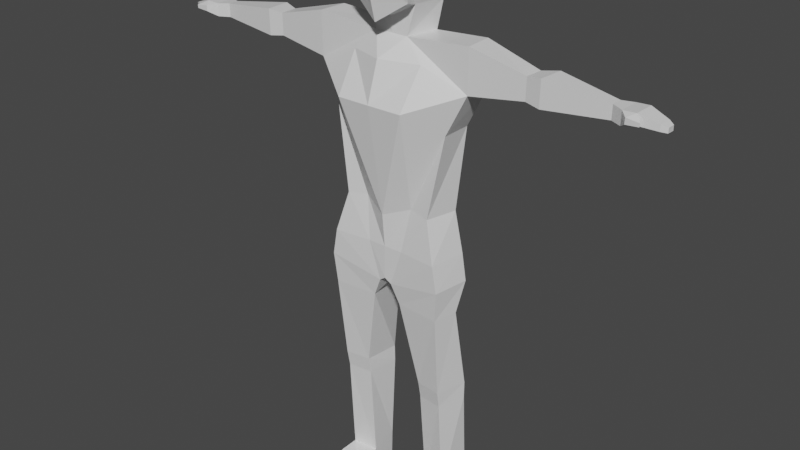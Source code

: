 # Source: testrig.blend  (saved by Blender 2.83.18; exported with 4.5.12 LTS)
import bpy
from mathutils import Matrix  # noqa: F401  (used for matrix-valued properties, if any)

bpy.ops.wm.read_factory_settings(use_empty=True)
scene = bpy.context.scene
scene.name = 'Scene'

# ---- collections
col_collection = bpy.data.collections.new('Collection'); scene.collection.children.link(col_collection)

# ---- materials (node trees are filled in below, after node groups)
mat_material = bpy.data.materials.new('Material')
mat_material.alpha_threshold = 0.0
mat_material.use_transparent_shadow = False
mat_material.line_color = (0.0, 0.0, 0.0, 1.0)

# ---- material node trees
mat_material.use_nodes = True; mat_material.node_tree.nodes.clear()
_N = mat_material.node_tree.nodes; _L = mat_material.node_tree.links
n0 = _N.new('ShaderNodeOutputMaterial'); n0.name = 'Material Output'; n0.location = (300, 300)
n1 = _N.new('ShaderNodeBsdfPrincipled'); n1.name = 'Principled BSDF'; n1.location = (10, 300)
n1.distribution = 'GGX'
n1.subsurface_method = 'BURLEY'
n1.inputs[2].default_value = 0.4
n1.inputs[3].default_value = 1.45
n1.inputs[27].default_value = (0.0, 0.0, 0.0, 1.0)
n1.inputs[28].default_value = 1.0
_L.new(n1.outputs[0], n0.inputs[0])
n0.is_active_output = True

# ---- world
world_world = bpy.data.worlds.new('World'); scene.world = world_world
world_world.use_nodes = True; world_world.node_tree.nodes.clear()
_N = world_world.node_tree.nodes; _L = world_world.node_tree.links
n0 = _N.new('ShaderNodeOutputWorld'); n0.name = 'World Output'; n0.location = (300, 300)
n1 = _N.new('ShaderNodeBackground'); n1.name = 'Background'; n1.location = (10, 300)
n1.inputs[0].default_value = (0.05088, 0.05088, 0.05088, 1.0)
_L.new(n1.outputs[0], n0.inputs[0])
n0.is_active_output = True
world_world.color = (0.05088, 0.05088, 0.05088)
world_world.use_sun_shadow = False
world_world.sun_shadow_jitter_overblur = 0.0

# ---- meshes
me_cube = bpy.data.meshes.new('Cube')
me_cube.from_pydata([(0.4, 0.8295, 12.33), (0.4, 0.8295, 10.86), (0.5, -0.4778, 12.24), (0.6, -0.4637, 10.86), (0.0, 0.9295, 10.86), (-1.012e-18, -0.6867, 12.33), (0.0, -0.6319, 10.46), (0.0, 0.8295, 12.43), (0.6, 0.9295, 11.87), (0.5, 0.9295, 11.32), (0.6736, -0.5279, 11.87), (0.6293, -0.6319, 11.32), (0.0, 1.029, 11.87), (0.0, 1.029, 11.32), (-9.912e-18, -0.6738, 11.73), (0.0, -0.8842, 11.42), (0.6, 0.5301, 12.43), (0.6267, -0.1366, 12.43), (0.5, -0.1366, 10.76), (0.6, 0.5301, 10.76), (0.0, 0.7628, 10.66), (0.0, -0.307, 10.61), (0.0, 0.5301, 12.53), (0.0, -0.1366, 12.53), (0.8, 0.5301, 11.32), (0.7267, -0.1366, 11.32), (0.9, 0.5301, 11.87), (0.8267, -0.1366, 11.87), (0.5, -0.1366, 10.76), (0.6, 0.5301, 10.76), (6.072e-18, 0.6809, 10.58), (0.0, -0.1988, 10.48), (0.7633, -0.3126, 9.767), (0.5, 1.085, 9.567), (-8.312e-08, 1.103, 9.575), (-8.196e-08, -0.5874, 9.789), (-4.47e-08, -0.1841, 10.17), (0.35, -0.1841, 10.17), (-4.161e-08, 0.688, 10.22), (0.5, 0.4825, 10.17), (1.69, -0.1817, 9.379), (1.667, 0.408, 9.325), (1.666, 0.408, 10.27), (1.702, -0.1822, 10.27), (0.7193, -0.8307, 8.982), (0.4561, 0.9829, 7.186), (3.213e-05, 1.088, 8.614), (3.213e-05, -0.8509, 8.991), (1.272, -0.2378, 8.533), (1.26, 0.4284, 8.533), (0.5335, -0.2771, 6.882), (0.4435, 0.8565, 6.904), (-6.074e-05, 0.9217, 6.696), (1.79e-05, -0.4803, 6.687), (0.9665, -0.3471, 6.826), (1.128, 0.3191, 6.826), (4.399, -0.03787, 9.583), (4.413, 0.1895, 9.583), (4.413, 0.1895, 9.862), (4.405, -0.03803, 9.862), (3.126, -0.1553, 9.486), (3.146, 0.27, 9.453), (3.173, 0.3746, 10.02), (3.135, -0.1556, 10.02), (2.85, 0.2752, 9.978), (2.831, 0.174, 9.504), (2.827, -0.1037, 9.978), (2.82, -0.1034, 9.53), (4.625, -0.154, 9.583), (4.639, 0.2837, 9.583), (4.639, 0.2837, 9.852), (4.631, -0.1543, 9.852), (4.888, -0.1607, 9.661), (4.903, 0.2771, 9.661), (4.903, 0.2771, 9.867), (4.895, -0.161, 9.867), (5.268, -0.08915, 9.632), (5.277, 0.1865, 9.632), (5.277, 0.1865, 9.755), (5.272, -0.08935, 9.755), (4.776, -0.3136, 9.695), (4.782, -0.3139, 9.814), (5.039, -0.3202, 9.717), (5.046, -0.3206, 9.785), (5.383, -0.03176, 9.616), (5.388, 0.1233, 9.616), (5.388, 0.1233, 9.715), (5.386, -0.03187, 9.715), (0.3932, -0.4006, 5.975), (0.5315, 1.047, 5.771), (-2.603e-05, 1.134, 5.766), (-7.46e-05, -0.4151, 5.984), (1.199, -0.4706, 5.973), (1.319, 0.3191, 5.973), (0.1362, -0.4006, 5.185), (0.4732, 0.9702, 5.178), (0.0002366, 1.055, 5.25), (-7.46e-05, -0.4171, 5.282), (1.3, -0.4706, 5.412), (1.41, 0.3191, 5.412), (0.6653, -0.1752, 2.976), (0.5742, 0.5572, 2.98), (1.206, -0.2452, 2.974), (1.376, 0.4324, 2.974), (0.6706, -0.1132, 2.618), (0.5689, 0.5617, 2.622), (1.199, -0.1832, 2.616), (1.371, 0.4368, 2.616), (0.6998, 0.05188, 0.4419), (0.7213, 0.6407, 0.5813), (1.214, -0.05515, 0.5036), (1.279, 0.6629, 0.5568), (0.1571, 0.437, 5.154), (8.1e-05, 0.378, 5.268), (0.6998, -0.06771, 0.02486), (0.7343, 0.6407, 0.02559), (1.243, -0.05515, 0.02115), (1.279, 0.6629, 0.02339), (1.214, -0.9103, 0.3462), (0.6998, -0.9072, 0.3499), (1.215, -0.9103, 0.02115), (0.6998, -0.9072, 0.02486), (0.6998, -0.3521, 0.4419), (1.214, -0.4591, 0.5036), (0.6998, -0.4717, 0.02486), (1.243, -0.4591, 0.02115), (0.3171, -0.3549, 4.771), (1.249, -0.425, 4.768), (1.354, 0.1021, 4.768), (0.5595, 0.7396, 4.772)], [(20, 21)], [(21, 18, 3, 6), (27, 17, 2, 10), (12, 7, 0, 8), (10, 2, 5, 14), (17, 23, 5, 2), (3, 11, 15, 6), (11, 10, 14, 15), (4, 13, 9, 1), (13, 12, 8, 9), (18, 25, 11, 3), (25, 27, 10, 11), (9, 8, 26, 24), (24, 26, 27, 25), (1, 9, 24, 19), (19, 24, 25, 18), (0, 7, 22, 16), (16, 22, 23, 17), (8, 0, 16, 26), (26, 16, 17, 27), (4, 1, 19, 20), (20, 19, 29, 30), (15, 14, 6), (37, 36, 35, 32), (19, 18, 28, 29), (18, 21, 31, 28), (40, 32, 44, 48), (36, 38, 34, 35), (38, 39, 33, 34), (35, 34, 46, 47), (29, 28, 37, 39), (30, 29, 39, 38), (28, 31, 36, 37), (62, 63, 59, 58), (37, 32, 40, 43), (33, 39, 42, 41), (39, 37, 43, 42), (49, 48, 54, 55), (48, 44, 50, 54), (34, 33, 45, 46), (33, 41, 49, 45), (41, 40, 48, 49), (32, 35, 47, 44), (55, 54, 92, 93), (54, 50, 88, 92), (46, 45, 51, 52), (45, 49, 55, 51), (44, 47, 53, 50), (47, 46, 52, 53), (58, 59, 71, 70), (61, 62, 58, 57), (63, 60, 56, 59), (60, 61, 57, 56), (64, 66, 63, 62), (67, 65, 61, 60), (65, 64, 62, 61), (66, 67, 60, 63), (43, 40, 67, 66), (41, 42, 64, 65), (40, 41, 65, 67), (42, 43, 66, 64), (70, 71, 75, 74), (57, 58, 70, 69), (59, 56, 68, 71), (56, 57, 69, 68), (75, 72, 76, 79), (69, 70, 74, 73), (75, 71, 81, 83), (68, 69, 73, 72), (79, 76, 84, 87), (72, 73, 77, 76), (74, 75, 79, 78), (73, 74, 78, 77), (81, 80, 82, 83), (72, 75, 83, 82), (68, 72, 82, 80), (71, 68, 80, 81), (86, 87, 84, 85), (76, 77, 85, 84), (78, 79, 87, 86), (77, 78, 86, 85), (88, 91, 97, 94), (89, 93, 99, 95), (52, 51, 89, 90), (51, 55, 93, 89), (50, 53, 91, 88), (53, 52, 90, 91), (96, 95, 112, 94, 97, 113), (127, 126, 100, 102), (91, 90, 96, 113, 97), (92, 88, 94, 98), (93, 92, 98, 99), (90, 89, 95, 96), (102, 100, 104, 106), (128, 127, 102, 103), (126, 129, 101, 100), (129, 128, 103, 101), (107, 106, 110, 111), (103, 102, 106, 107), (101, 103, 107, 105), (100, 101, 105, 104), (105, 107, 111, 109), (104, 105, 109, 108), (106, 104, 108, 110), (123, 122, 119, 118), (115, 117, 116, 114), (111, 110, 116, 117), (109, 111, 117, 115), (108, 109, 115, 114), (118, 119, 121, 120), (122, 124, 121, 119), (125, 123, 118, 120), (124, 125, 120, 121), (114, 116, 125, 124), (116, 110, 123, 125), (108, 114, 124, 122), (110, 108, 122, 123), (95, 99, 128, 129), (94, 112, 95, 129, 126), (99, 98, 127, 128), (98, 94, 126, 127)])
_uv = me_cube.uv_layers.new(name='UVMap')
_uv.uv.foreach_set('vector', [0.25, 0.6667, 0.375, 0.6667, 0.375, 0.75, 0.25, 0.75, 0.5417, 0.6667, 0.625, 0.6667, 0.625, 0.75, 0.5417, 0.75, 0.5417, 0.375, 0.625, 0.375, 0.625, 0.5, 0.5417, 0.5, 0.5417, 0.75, 0.625, 0.75, 0.625, 0.875, 0.5417, 0.875, 0.625, 0.6667, 0.75, 0.6667, 0.75, 0.75, 0.625, 0.75, 0.375, 0.75, 0.4583, 0.75, 0.4583, 0.875, 0.375, 0.875, 0.4583, 0.75, 0.5417, 0.75, 0.5417, 0.875, 0.4583, 0.875, 0.375, 0.375, 0.4583, 0.375, 0.4583, 0.5, 0.375, 0.5, 0.4583, 0.375, 0.5417, 0.375, 0.5417, 0.5, 0.4583, 0.5, 0.375, 0.6667, 0.4583, 0.6667, 0.4583, 0.75, 0.375, 0.75, 0.4583, 0.6667, 0.5417, 0.6667, 0.5417, 0.75, 0.4583, 0.75, 0.4583, 0.5, 0.5417, 0.5, 0.5417, 0.5833, 0.4583, 0.5833, 0.4583, 0.5833, 0.5417, 0.5833, 0.5417, 0.6667, 0.4583, 0.6667, 0.375, 0.5, 0.4583, 0.5, 0.4583, 0.5833, 0.375, 0.5833, 0.375, 0.5833, 0.4583, 0.5833, 0.4583, 0.6667, 0.375, 0.6667, 0.625, 0.5, 0.75, 0.5, 0.75, 0.5833, 0.625, 0.5833, 0.625, 0.5833, 0.75, 0.5833, 0.75, 0.6667, 0.625, 0.6667, 0.5417, 0.5, 0.625, 0.5, 0.625, 0.5833, 0.5417, 0.5833, 0.5417, 0.5833, 0.625, 0.5833, 0.625, 0.6667, 0.5417, 0.6667, 0.25, 0.5, 0.375, 0.5, 0.375, 0.5833, 0.25, 0.5833, 0.25, 0.5833, 0.375, 0.5833, 0.375, 0.5833, 0.25, 0.5833, 0.4583, 0.875, 0.5417, 0.875, 0.375, 0.875, 0.375, 0.6667, 0.25, 0.6667, 0.25, 0.6667, 0.375, 0.6667, 0.375, 0.5833, 0.375, 0.6667, 0.375, 0.6667, 0.375, 0.5833, 0.375, 0.6667, 0.25, 0.6667, 0.25, 0.6667, 0.375, 0.6667, 0.375, 0.6667, 0.375, 0.6667, 0.375, 0.6667, 0.375, 0.6667, 0.0, 0.0, 0.0, 0.0, 0.0, 0.0, 0.0, 0.0, 0.25, 0.5833, 0.375, 0.5833, 0.375, 0.5833, 0.25, 0.5833, 0.0, 0.0, 0.0, 0.0, 0.0, 0.0, 0.0, 0.0, 0.375, 0.5833, 0.375, 0.6667, 0.375, 0.6667, 0.375, 0.5833, 0.25, 0.5833, 0.375, 0.5833, 0.375, 0.5833, 0.25, 0.5833, 0.375, 0.6667, 0.25, 0.6667, 0.25, 0.6667, 0.375, 0.6667, 0.375, 0.5833, 0.375, 0.6667, 0.375, 0.6667, 0.375, 0.5833, 0.375, 0.6667, 0.375, 0.6667, 0.375, 0.6667, 0.375, 0.6667, 0.375, 0.5833, 0.375, 0.5833, 0.375, 0.5833, 0.375, 0.5833, 0.375, 0.5833, 0.375, 0.6667, 0.375, 0.6667, 0.375, 0.5833, 0.375, 0.5833, 0.375, 0.6667, 0.375, 0.6667, 0.375, 0.5833, 0.375, 0.6667, 0.375, 0.6667, 0.375, 0.6667, 0.375, 0.6667, 0.25, 0.5833, 0.375, 0.5833, 0.375, 0.5833, 0.25, 0.5833, 0.375, 0.5833, 0.375, 0.5833, 0.375, 0.5833, 0.375, 0.5833, 0.375, 0.5833, 0.375, 0.6667, 0.375, 0.6667, 0.375, 0.5833, 0.375, 0.6667, 0.25, 0.6667, 0.25, 0.6667, 0.375, 0.6667, 0.375, 0.5833, 0.375, 0.6667, 0.375, 0.6667, 0.375, 0.5833, 0.375, 0.6667, 0.375, 0.6667, 0.375, 0.6667, 0.375, 0.6667, 0.25, 0.5833, 0.375, 0.5833, 0.375, 0.5833, 0.25, 0.5833, 0.375, 0.5833, 0.375, 0.5833, 0.375, 0.5833, 0.375, 0.5833, 0.375, 0.6667, 0.25, 0.6667, 0.25, 0.6667, 0.375, 0.6667, 0.0, 0.0, 0.0, 0.0, 0.0, 0.0, 0.0, 0.0, 0.375, 0.5833, 0.375, 0.6667, 0.375, 0.6667, 0.375, 0.5833, 0.375, 0.5833, 0.375, 0.5833, 0.375, 0.5833, 0.375, 0.5833, 0.375, 0.6667, 0.375, 0.6667, 0.375, 0.6667, 0.375, 0.6667, 0.375, 0.6667, 0.375, 0.5833, 0.375, 0.5833, 0.375, 0.6667, 0.375, 0.5833, 0.375, 0.6667, 0.375, 0.6667, 0.375, 0.5833, 0.375, 0.6667, 0.375, 0.5833, 0.375, 0.5833, 0.375, 0.6667, 0.375, 0.5833, 0.375, 0.5833, 0.375, 0.5833, 0.375, 0.5833, 0.375, 0.6667, 0.375, 0.6667, 0.375, 0.6667, 0.375, 0.6667, 0.375, 0.6667, 0.375, 0.6667, 0.375, 0.6667, 0.375, 0.6667, 0.375, 0.5833, 0.375, 0.5833, 0.375, 0.5833, 0.375, 0.5833, 0.375, 0.6667, 0.375, 0.5833, 0.375, 0.5833, 0.375, 0.6667, 0.375, 0.5833, 0.375, 0.6667, 0.375, 0.6667, 0.375, 0.5833, 0.375, 0.5833, 0.375, 0.6667, 0.375, 0.6667, 0.375, 0.5833, 0.375, 0.5833, 0.375, 0.5833, 0.375, 0.5833, 0.375, 0.5833, 0.375, 0.6667, 0.375, 0.6667, 0.375, 0.6667, 0.375, 0.6667, 0.375, 0.6667, 0.375, 0.5833, 0.375, 0.5833, 0.375, 0.6667, 0.375, 0.6667, 0.375, 0.6667, 0.375, 0.6667, 0.375, 0.6667, 0.375, 0.5833, 0.375, 0.5833, 0.375, 0.5833, 0.375, 0.5833, 0.375, 0.6667, 0.375, 0.6667, 0.375, 0.6667, 0.375, 0.6667, 0.375, 0.6667, 0.375, 0.5833, 0.375, 0.5833, 0.375, 0.6667, 0.375, 0.6667, 0.375, 0.6667, 0.375, 0.6667, 0.375, 0.6667, 0.375, 0.6667, 0.375, 0.5833, 0.375, 0.5833, 0.375, 0.6667, 0.375, 0.5833, 0.375, 0.6667, 0.375, 0.6667, 0.375, 0.5833, 0.375, 0.5833, 0.375, 0.5833, 0.375, 0.5833, 0.375, 0.5833, 0.375, 0.6667, 0.375, 0.6667, 0.375, 0.6667, 0.375, 0.6667, 0.375, 0.6667, 0.375, 0.6667, 0.375, 0.6667, 0.375, 0.6667, 0.375, 0.6667, 0.375, 0.6667, 0.375, 0.6667, 0.375, 0.6667, 0.375, 0.6667, 0.375, 0.6667, 0.375, 0.6667, 0.375, 0.6667, 0.375, 0.5833, 0.375, 0.6667, 0.375, 0.6667, 0.375, 0.5833, 0.375, 0.6667, 0.375, 0.5833, 0.375, 0.5833, 0.375, 0.6667, 0.375, 0.5833, 0.375, 0.6667, 0.375, 0.6667, 0.375, 0.5833, 0.375, 0.5833, 0.375, 0.5833, 0.375, 0.5833, 0.375, 0.5833, 0.375, 0.6667, 0.25, 0.6667, 0.25, 0.6667, 0.375, 0.6667, 0.375, 0.5833, 0.375, 0.5833, 0.375, 0.5833, 0.375, 0.5833, 0.25, 0.5833, 0.375, 0.5833, 0.375, 0.5833, 0.25, 0.5833, 0.375, 0.5833, 0.375, 0.5833, 0.375, 0.5833, 0.375, 0.5833, 0.375, 0.6667, 0.25, 0.6667, 0.25, 0.6667, 0.375, 0.6667, 0.0, 0.0, 0.0, 0.0, 0.0, 0.0, 0.0, 0.0, 0.25, 0.5833, 0.375, 0.5833, 0.375, 0.625, 0.375, 0.6667, 0.25, 0.6667, 0.25, 0.625, 0.375, 0.6667, 0.375, 0.6667, 0.375, 0.6667, 0.375, 0.6667, 0.0, 0.0, 0.0, 0.0, 0.0, 0.0, 0.0, 0.0, 0.0, 0.0, 0.375, 0.6667, 0.375, 0.6667, 0.375, 0.6667, 0.375, 0.6667, 0.375, 0.5833, 0.375, 0.6667, 0.375, 0.6667, 0.375, 0.5833, 0.25, 0.5833, 0.375, 0.5833, 0.375, 0.5833, 0.25, 0.5833, 0.375, 0.6667, 0.375, 0.6667, 0.375, 0.6667, 0.375, 0.6667, 0.375, 0.5833, 0.375, 0.6667, 0.375, 0.6667, 0.375, 0.5833, 0.375, 0.6667, 0.375, 0.5833, 0.375, 0.5833, 0.375, 0.6667, 0.375, 0.5833, 0.375, 0.5833, 0.375, 0.5833, 0.375, 0.5833, 0.375, 0.5833, 0.375, 0.6667, 0.375, 0.6667, 0.375, 0.5833, 0.375, 0.5833, 0.375, 0.6667, 0.375, 0.6667, 0.375, 0.5833, 0.375, 0.5833, 0.375, 0.5833, 0.375, 0.5833, 0.375, 0.5833, 0.375, 0.6667, 0.375, 0.5833, 0.375, 0.5833, 0.375, 0.6667, 0.375, 0.5833, 0.375, 0.5833, 0.375, 0.5833, 0.375, 0.5833, 0.375, 0.6667, 0.375, 0.5833, 0.375, 0.5833, 0.375, 0.6667, 0.375, 0.6667, 0.375, 0.6667, 0.375, 0.6667, 0.375, 0.6667, 0.375, 0.6667, 0.375, 0.6667, 0.375, 0.6667, 0.375, 0.6667, 0.375, 0.5833, 0.375, 0.5833, 0.375, 0.6667, 0.375, 0.6667, 0.375, 0.5833, 0.375, 0.6667, 0.375, 0.6667, 0.375, 0.5833, 0.375, 0.5833, 0.375, 0.5833, 0.375, 0.5833, 0.375, 0.5833, 0.375, 0.6667, 0.375, 0.5833, 0.375, 0.5833, 0.375, 0.6667, 0.375, 0.6667, 0.375, 0.6667, 0.375, 0.6667, 0.375, 0.6667, 0.375, 0.6667, 0.375, 0.6667, 0.375, 0.6667, 0.375, 0.6667, 0.375, 0.6667, 0.375, 0.6667, 0.375, 0.6667, 0.375, 0.6667, 0.375, 0.6667, 0.375, 0.6667, 0.375, 0.6667, 0.375, 0.6667, 0.375, 0.6667, 0.375, 0.6667, 0.375, 0.6667, 0.375, 0.6667, 0.375, 0.6667, 0.375, 0.6667, 0.375, 0.6667, 0.375, 0.6667, 0.375, 0.6667, 0.375, 0.6667, 0.375, 0.6667, 0.375, 0.6667, 0.375, 0.6667, 0.375, 0.6667, 0.375, 0.6667, 0.375, 0.6667, 0.375, 0.5833, 0.375, 0.5833, 0.375, 0.5833, 0.375, 0.5833, 0.375, 0.6667, 0.375, 0.625, 0.375, 0.5833, 0.375, 0.5833, 0.375, 0.6667, 0.375, 0.5833, 0.375, 0.6667, 0.375, 0.6667, 0.375, 0.5833, 0.375, 0.6667, 0.375, 0.6667, 0.375, 0.6667, 0.375, 0.6667])
me_cube.materials.append(mat_material)
me_cube.use_remesh_preserve_volume = False
me_cube.use_remesh_preserve_attributes = False
me_cube.use_mirror_vertex_groups = False
me_cube.update()
arm_armature = bpy.data.armatures.new('Armature')  # bones are not reproduced

# ---- objects
ob_cube = bpy.data.objects.new('Cube', me_cube)
ob_armature = bpy.data.objects.new('Armature', arm_armature)

# ---- transforms, parenting, visibility, modifiers, constraints
ob_cube.parent = ob_armature
ob_cube.matrix_parent_inverse = Matrix(((1.0, 0.0, 0.0, -5.775e-05), (-0.0, -1.0, 1.51e-07, 0.2196), (0.0, -1.51e-07, -1.0, 6.434), (-0.0, 0.0, -0.0, 1.0)))
ob_cube.location = (0.0, 0.0, 0.0)
ob_cube.lock_rotations_4d = False
ob_cube.empty_display_type = 'ARROWS'
ob_cube.lineart.crease_threshold = 0.0
_vg = ob_cube.vertex_groups.new(name='Bone')
_vg = ob_cube.vertex_groups.new(name='Hip')
for _i, _w in zip([45, 46, 47, 48, 49, 50, 51, 52, 53, 54, 55, 88, 89, 90, 91, 92, 93, 94, 95, 96, 97, 98, 99, 112, 113, 126, 127, 129], [0.1428, 0.05479, 0.03144, 0.05071, 0.009503, 0.346, 0.2519, 0.8273, 0.8271, 0.4645, 0.1778, 0.7662, 0.777, 0.9144, 0.9095, 0.2126, 0.1256, 0.7262, 0.673, 0.8694, 0.8337, 0.09161, 0.05462, 0.8401, 0.953, 0.1802, 0.01081, 0.1466]): _vg.add([_i], _w, 'REPLACE')
_vg = ob_cube.vertex_groups.new(name='Stomach')
for _i, _w in zip([44, 45, 46, 47, 48, 49, 50, 51, 52, 53, 54, 55, 88, 89, 90, 91, 92, 93], [0.02998, 0.6827, 0.133, 0.0, 0.07766, 0.1041, 0.5406, 0.6756, 0.1339, 0.1172, 0.3464, 0.6062, 0.06446, 0.061, 0.03315, 0.02522, 0.06861, 0.1007]): _vg.add([_i], _w, 'REPLACE')
_vg = ob_cube.vertex_groups.new(name='Chest')
for _i, _w in zip([1, 3, 4, 6, 13, 15, 18, 19, 20, 21, 28, 29, 30, 31, 32, 33, 34, 35, 36, 37, 38, 39, 41, 42, 44, 45, 46, 47, 48, 49, 50, 51, 52, 53, 54, 55, 68, 71, 72, 73, 74, 75, 76, 77, 78, 79, 80, 81, 82, 83, 86, 87], [0.05773, 0.06313, 0.1377, 0.2546, 0.04362, 0.003909, 0.05349, 0.0113, 0.2346, 0.2809, 0.2711, 0.3146, 0.3079, 0.4078, 0.07786, 0.8883, 0.9409, 0.1944, 0.7389, 0.7126, 0.849, 0.8192, 0.09762, 0.05972, 0.1288, 0.1339, 0.7349, 0.1117, 0.5259, 0.6502, 0.0, 0.03241, 0.007421, 0.0, 0.0, 0.0, 0.0, 0.0, 0.0, 0.0, 0.0, 0.0, 0.0, 0.0, 0.0, 0.0, 0.0, 0.0, 0.0, 0.0, 0.0, 0.0]): _vg.add([_i], _w, 'REPLACE')
_vg = ob_cube.vertex_groups.new(name='Neck')
for _i, _w in zip([1, 3, 4, 6, 13, 18, 19, 20, 21, 28, 29, 30, 31, 36, 38], [0.06243, 0.02009, 0.1526, 0.1385, 0.0516, 0.01118, 0.01013, 0.2602, 0.1527, 0.04325, 0.05219, 0.3418, 0.2212, 0.05119, 0.05479]): _vg.add([_i], _w, 'REPLACE')
_vg = ob_cube.vertex_groups.new(name='Head')
for _i, _w in zip([0, 1, 2, 3, 4, 5, 6, 7, 8, 9, 10, 11, 12, 13, 14, 15, 16, 17, 18, 19, 20, 21, 22, 23, 24, 25, 26, 27, 28, 29, 30, 31, 36, 37, 38, 39], [0.9916, 0.8761, 1.002, 0.8883, 0.7017, 1.015, 0.5517, 0.9917, 0.9823, 0.9511, 0.9967, 0.96, 0.963, 0.8988, 1.048, 0.9524, 0.9958, 0.9987, 0.9048, 0.9364, 0.4918, 0.5055, 0.9978, 1.002, 0.9739, 0.9727, 0.9898, 0.9927, 0.6053, 0.5953, 0.3328, 0.2824, 0.05324, 0.05362, 0.05875, 0.06583]): _vg.add([_i], _w, 'REPLACE')
_vg = ob_cube.vertex_groups.new(name='Shoulder.L')
for _i, _w in zip([6, 21, 28, 31, 32, 33, 34, 35, 36, 37, 38, 39, 40, 41, 42, 43, 44, 46, 47, 48, 49, 50, 53, 54, 88, 91, 92, 94, 97, 98], [0.05206, 0.0575, 0.06346, 0.08358, 0.9029, 0.07119, 0.05835, 0.0, 0.1499, 0.1924, 0.01426, 0.02343, 0.8577, 0.7469, 0.07891, 0.06967, 0.6539, 0.06355, 0.0, 0.3124, 0.1795, 0.0, 0.0, 0.0, 0.0, 0.0, 0.0, 0.0, 0.0, 0.0]): _vg.add([_i], _w, 'REPLACE')
_vg = ob_cube.vertex_groups.new(name='Bicep.L')
for _i, _w in zip([37, 39, 40, 41, 42, 43, 60, 61, 62, 63, 64, 65, 66, 67], [0.009027, 0.06216, 0.1262, 0.1392, 0.8541, 0.0, 0.908, 0.5425, 0.539, 0.9293, 0.9691, 0.946, 0.9881, 0.9662]): _vg.add([_i], _w, 'REPLACE')
_vg = ob_cube.vertex_groups.new(name='Forearm.L')
for _i, _w in zip([56, 57, 58, 59, 60, 61, 62, 63, 65, 68, 69, 70, 71, 72, 80, 81], [0.8437, 0.5112, 0.4739, 0.11, 0.08505, 0.4503, 0.4526, 0.05136, 0.01186, 0.1375, 0.09338, 0.08369, 0.0222, 0.01228, 0.04234, 0.004691]): _vg.add([_i], _w, 'REPLACE')
_vg = ob_cube.vertex_groups.new(name='Hand.L')
for _i, _w in zip([56, 57, 58, 59, 68, 69, 70, 71, 72, 73, 74, 75, 76, 77, 78, 79, 80, 81, 82, 83, 84, 85, 86, 87], [0.1472, 0.4863, 0.5233, 0.8817, 0.8609, 0.9061, 0.9158, 0.9624, 0.9685, 0.985, 0.9864, 0.9884, 0.9978, 0.9986, 0.9968, 0.9988, 0.9531, 0.9721, 1.003, 0.9996, 0.9992, 0.9995, 0.9993, 0.9995]): _vg.add([_i], _w, 'REPLACE')
_vg = ob_cube.vertex_groups.new(name='Shoulder.R')
for _i, _w in zip([40, 45, 52, 90, 96, 112, 113], [0.0, 0.0, 0.0, 0.0, 0.0, 0.0, 0.0]): _vg.add([_i], _w, 'REPLACE')
_vg = ob_cube.vertex_groups.new(name='Bicep.R')
_vg = ob_cube.vertex_groups.new(name='Forearm.R')
_vg = ob_cube.vertex_groups.new(name='Hand.R')
_vg = ob_cube.vertex_groups.new(name='Thigh.L')
for _i, _w in zip([50, 51, 52, 54, 55, 88, 89, 90, 91, 92, 93, 94, 95, 96, 97, 98, 99, 100, 101, 102, 103, 104, 105, 106, 112, 113, 126, 127, 128, 129], [0.0, 0.0, 0.0, 0.0, 0.02111, 0.0, 0.1548, 0.04107, 0.0, 0.0, 0.7592, 0.2587, 0.3071, 0.0, 0.1536, 0.1787, 0.9248, 0.4924, 0.7666, 0.4643, 0.1125, 0.05091, 0.1049, 0.03304, 0.07302, 0.0, 0.7947, 0.945, 0.9693, 0.8379]): _vg.add([_i], _w, 'REPLACE')
_vg = ob_cube.vertex_groups.new(name='Shin.L')
for _i, _w in zip([100, 101, 102, 103, 104, 105, 106, 107, 108, 109, 110, 111, 114, 115, 116, 117, 128], [0.5047, 0.2278, 0.5345, 0.8859, 0.9397, 0.8904, 0.9464, 0.9738, 0.08594, 0.8785, 0.06509, 0.8816, 0.02326, 0.4984, 0.01614, 0.5113, 0.0]): _vg.add([_i], _w, 'REPLACE')
_vg = ob_cube.vertex_groups.new(name='Foot.L')
for _i, _w in zip([106, 108, 109, 110, 111, 114, 115, 116, 117, 118, 119, 120, 121, 122, 123, 124, 125], [0.0, 0.7708, 0.0, 0.811, 0.1179, 0.9633, 0.5014, 0.9669, 0.4887, 0.9986, 0.9984, 0.9991, 0.9994, 0.8384, 0.9403, 0.9961, 0.9954]): _vg.add([_i], _w, 'REPLACE')
_vg = ob_cube.vertex_groups.new(name='Thigh.R')
for _i, _w in zip([45, 46, 50, 51, 52, 53, 56, 57, 58, 59, 60, 61, 62, 63, 64, 65, 66, 67, 68, 69, 70, 71, 72, 73, 74, 75, 76, 77, 78, 79, 80, 81, 82, 83, 84, 85, 86, 87, 88, 89, 90, 91, 92, 94, 95, 96, 97, 98, 100, 101, 102, 104, 105, 112, 113, 126, 127, 129], [0.0, 0.0, 0.0, 0.0, 0.0, 0.0, 0.0, 0.0, 0.0, 0.0, 0.0, 0.0, 0.0, 0.0, 0.0, 0.0, 0.0, 0.0, 0.0, 0.0, 0.0, 0.0, 0.0, 0.0, 0.0, 0.0, 0.0, 0.0, 0.0, 0.0, 0.0, 0.0, 0.0, 0.0, 0.0, 0.0, 0.0, 0.0, 0.0, 0.0, 0.0, 0.0, 0.0, 0.0, 0.0, 0.0, 0.0, 0.0, 0.0, 0.0, 0.0, 0.0, 0.0, 0.0, 0.0, 0.0, 0.0, 0.0]): _vg.add([_i], _w, 'REPLACE')
_vg = ob_cube.vertex_groups.new(name='Shin.R')
for _i, _w in zip([91], [0.0]): _vg.add([_i], _w, 'REPLACE')
_vg = ob_cube.vertex_groups.new(name='Foot.R')
_vg = ob_cube.vertex_groups.new(name='Hand.R.Control')
_m = ob_cube.modifiers.new('Mirror', 'MIRROR')
_m = ob_cube.modifiers.new('Armature', 'ARMATURE')
_m.object = ob_armature
ob_armature.location = (0.0, 0.0, 1.05)
ob_armature.rotation_euler = (3.142, 0.0, 0.0)
ob_armature.scale = (0.1637, 0.1637, 0.1637)
ob_armature.show_in_front = True
ob_armature.lineart.crease_threshold = 0.0

# ---- collection membership
col_collection.objects.link(ob_cube)
col_collection.objects.link(ob_armature)

# ---- scene / render settings (as saved in the file)
scene.frame_start = 1; scene.frame_end = 80; scene.frame_set(14)
scene.render.engine = 'BLENDER_EEVEE_NEXT'
scene.cycles.use_denoising = False
scene.cycles.samples = 128
scene.cycles.sampling_pattern = 'TABULATED_SOBOL'
scene.cycles.use_adaptive_sampling = False
scene.cycles.use_light_tree = False
scene.view_settings.view_transform = 'Filmic'
bpy.context.view_layer.update()

# ---- added for rendering (the .blend has no active camera and no usable light): camera, sun
cam_auto = bpy.data.cameras.new('AutoCamera')
cam_auto.lens = 50.0
cam_auto.sensor_width = 36.0
cam_auto.clip_end = 1000.0
ob_auto_camera = bpy.data.objects.new('AutoCamera', cam_auto)
scene.collection.objects.link(ob_auto_camera)
ob_auto_camera.location = (2.01293, -2.44429, 2.6314)
ob_auto_camera.rotation_euler = (1.09748, -7.21219e-08, 0.694738)
scene.camera = ob_auto_camera
light_auto_sun = bpy.data.lights.new('AutoSun', 'SUN')
light_auto_sun.energy = 3.0
light_auto_sun.angle = 0.0523599
ob_auto_sun = bpy.data.objects.new('AutoSun', light_auto_sun)
scene.collection.objects.link(ob_auto_sun)
ob_auto_sun.rotation_euler = (0.872665, 0.174533, 0.523599)
bpy.context.view_layer.update()
